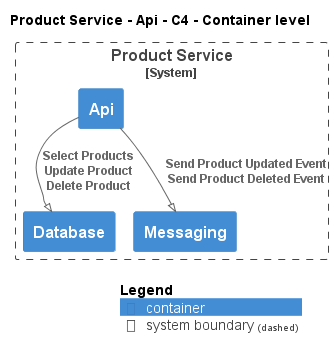

The diagram above was rendered by PlantUML. Its source (embedded in the PNG):
@startuml
!pragma layout smetana
!include ..\..\..\..\.c4s\C4_Container.puml

AddElementTag("state:new", $bgColor=green, $fontColor=#ffffff, $borderColor=green, $shadowing="False")
AddElementTag("state:changed", $bgColor=orange, $fontColor=#ffffff, $borderColor=orange, $shadowing="False")
AddElementTag("state:removed", $bgColor=red, $fontColor=#ffffff, $borderColor=red, $shadowing="False")

AddRelTag("state:new", $textColor=green, $lineColor=green)
AddRelTag("state:changed", $textColor=orange, $lineColor=orange)
AddRelTag("state:removed", $textColor=red, $lineColor=red)

SHOW_PERSON_PORTRAIT()
LAYOUT_TOP_DOWN()

skinparam linetype polyline

title Product Service - Api - C4 - Container level


System_Boundary(ECommercePlatform.SoftwareSystems.ProductService, "Product Service") {
    Container(ECommercePlatform.SoftwareSystems.ProductService.Containers.Api, "Api", "", "")
    Container(ECommercePlatform.SoftwareSystems.ProductService.Containers.Database, "Database", "", "")
    Container(ECommercePlatform.SoftwareSystems.ProductService.Containers.Messaging, "Messaging", "", "")
}

Rel(ECommercePlatform.SoftwareSystems.ProductService.Containers.Api, ECommercePlatform.SoftwareSystems.ProductService.Containers.Database, "Select Products\nUpdate Product\nDelete Product")
Rel(ECommercePlatform.SoftwareSystems.ProductService.Containers.Api, ECommercePlatform.SoftwareSystems.ProductService.Containers.Messaging, "Send Product Updated Event\nSend Product Deleted Event")


SHOW_LEGEND()
@enduml